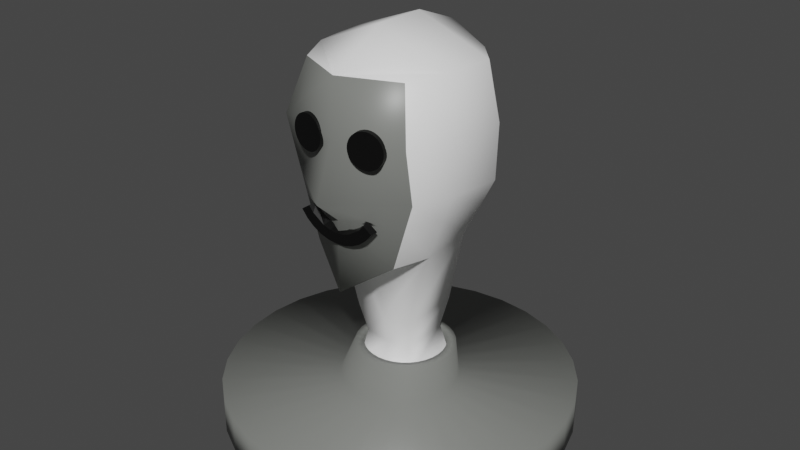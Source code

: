 # Source: mannequin.blend  (saved by Blender 2.92.15; exported with 4.5.12 LTS)
import bpy
from mathutils import Matrix  # noqa: F401  (used for matrix-valued properties, if any)

bpy.ops.wm.read_factory_settings(use_empty=True)
scene = bpy.context.scene
scene.name = 'Scene'

# ---- collections
col_collection = bpy.data.collections.new('Collection'); scene.collection.children.link(col_collection)

# ---- materials (node trees are filled in below, after node groups)
mat_mannequin1 = bpy.data.materials.new('mannequin1')
mat_mannequin1.alpha_threshold = 0.0
mat_mannequin1.use_transparent_shadow = False
mat_mannequin1.diffuse_color = (0.2051, 0.2122, 0.1981, 1.0)
mat_mannequin1.line_color = (0.0, 0.0, 0.0, 1.0)
mat_mannequin2 = bpy.data.materials.new('mannequin2')
mat_mannequin2.use_transparent_shadow = False
mat_mannequin2.diffuse_color = (1.0, 1.0, 1.0, 1.0)
mat_mannequin3 = bpy.data.materials.new('mannequin3')
mat_mannequin3.use_transparent_shadow = False
mat_mannequin3.diffuse_color = (0.0, 0.0, 0.0, 1.0)

# ---- material node trees
mat_mannequin1.use_nodes = True; mat_mannequin1.node_tree.nodes.clear()
_N = mat_mannequin1.node_tree.nodes; _L = mat_mannequin1.node_tree.links
n0 = _N.new('ShaderNodeOutputMaterial'); n0.name = 'Material Output'; n0.location = (300, 300)
n1 = _N.new('ShaderNodeBsdfPrincipled'); n1.name = 'Principled BSDF'; n1.location = (10, 300)
n1.distribution = 'GGX'
n1.subsurface_method = 'BURLEY'
n1.inputs[0].default_value = (0.2051, 0.2122, 0.1981, 1.0)
n1.inputs[2].default_value = 0.4
n1.inputs[3].default_value = 1.45
n1.inputs[27].default_value = (0.0, 0.0, 0.0, 1.0)
n1.inputs[28].default_value = 1.0
_L.new(n1.outputs[0], n0.inputs[0])
n0.is_active_output = True
mat_mannequin2.use_nodes = True; mat_mannequin2.node_tree.nodes.clear()
_N = mat_mannequin2.node_tree.nodes; _L = mat_mannequin2.node_tree.links
n0 = _N.new('ShaderNodeBsdfPrincipled'); n0.name = 'Principled BSDF'; n0.location = (10, 300)
n0.distribution = 'GGX'
n0.subsurface_method = 'BURLEY'
n0.inputs[0].default_value = (1.0, 1.0, 1.0, 1.0)
n0.inputs[3].default_value = 1.45
n0.inputs[27].default_value = (0.0, 0.0, 0.0, 1.0)
n0.inputs[28].default_value = 1.0
n1 = _N.new('ShaderNodeOutputMaterial'); n1.name = 'Material Output'; n1.location = (300, 300)
_L.new(n0.outputs[0], n1.inputs[0])
n1.is_active_output = True
mat_mannequin3.use_nodes = True; mat_mannequin3.node_tree.nodes.clear()
_N = mat_mannequin3.node_tree.nodes; _L = mat_mannequin3.node_tree.links
n0 = _N.new('ShaderNodeBsdfPrincipled'); n0.name = 'Principled BSDF'; n0.location = (10, 300)
n0.distribution = 'GGX'
n0.subsurface_method = 'BURLEY'
n0.inputs[0].default_value = (0.0, 0.0, 0.0, 1.0)
n0.inputs[3].default_value = 1.45
n0.inputs[27].default_value = (0.0, 0.0, 0.0, 1.0)
n0.inputs[28].default_value = 1.0
n1 = _N.new('ShaderNodeOutputMaterial'); n1.name = 'Material Output'; n1.location = (300, 300)
_L.new(n0.outputs[0], n1.inputs[0])
n1.is_active_output = True

# ---- world
world_world = bpy.data.worlds.new('World'); scene.world = world_world
world_world.use_nodes = True; world_world.node_tree.nodes.clear()
_N = world_world.node_tree.nodes; _L = world_world.node_tree.links
n0 = _N.new('ShaderNodeOutputWorld'); n0.name = 'World Output'; n0.location = (300, 300)
n1 = _N.new('ShaderNodeBackground'); n1.name = 'Background'; n1.location = (10, 300)
n1.inputs[0].default_value = (0.05088, 0.05088, 0.05088, 1.0)
_L.new(n1.outputs[0], n0.inputs[0])
n0.is_active_output = True
world_world.color = (0.05088, 0.05088, 0.05088)
world_world.use_sun_shadow = False
world_world.sun_shadow_jitter_overblur = 0.0

# ---- meshes
me_cube_002 = bpy.data.meshes.new('Cube.002')
me_cube_002.from_pydata([(0.4842, 0.7701, 1.227), (0.4067, 0.7077, -0.6108), (0.628, -0.6814, 1.269), (0.7839, -0.8528, 0.6772), (0.6482, 0.7701, 0.04839), (0.6404, 0.7701, 0.6772), (0.8765, 0.3035, 1.296), (0.7945, -0.3043, 1.299), (1.026, 0.3035, 0.6772), (0.403, 0.7077, -0.6108), (0.5123, -0.7168, -0.7293), (0.7539, -0.7168, 0.04838), (0.6423, -0.3043, -0.7293), (0.6259, 0.3035, -0.703), (1.004, 0.3035, 0.04839), (0.918, -0.3043, 0.04838), (0.9442, -0.3043, 0.6772), (0.3591, -0.2809, -1.672), (0.3476, 0.4485, -1.654), (-0.4842, 0.7701, 1.227), (-0.4067, 0.7077, -0.6108), (-0.628, -0.6814, 1.269), (-0.7839, -0.8528, 0.6772), (-0.6482, 0.7701, 0.04839), (-0.6404, 0.7701, 0.6772), (0.0, 0.8572, 1.418), (0.0, 1.119, 0.7091), (0.0, 1.069, 0.04839), (-0.8765, 0.3035, 1.296), (-0.7945, -0.3043, 1.299), (0.0, 0.3035, 1.632), (0.0, -0.3043, 1.632), (-1.026, 0.3035, 0.6772), (-0.403, 0.7077, -0.6108), (-0.5123, -0.7168, -0.7293), (-0.7539, -0.7168, 0.04838), (0.0, 0.7757, -0.8112), (0.0, -0.9828, 1.286), (0.0, -0.9703, -1.074), (0.0, -1.028, 0.6586), (0.0, -1.261, 0.02969), (-0.6423, -0.3043, -0.7293), (-0.6259, 0.3035, -0.703), (0.0, 0.3469, -0.9564), (0.0, -0.4115, -0.9564), (-1.004, 0.3035, 0.04839), (-0.918, -0.3043, 0.04838), (-0.9442, -0.3043, 0.6772), (-0.3591, -0.2809, -1.672), (-0.3476, 0.4485, -1.654), (0.0, 0.4789, -1.699), (0.0, -0.2867, -1.699), (0.3591, -0.2809, -2.368), (0.3476, 0.4485, -2.35), (-0.3591, -0.2809, -2.368), (-0.3476, 0.4485, -2.35), (0.0, 0.4789, -2.395), (0.0, -0.2867, -2.395), (0.3591, -0.2809, -2.368), (0.3476, 0.4485, -2.35), (-0.3591, -0.2809, -2.368), (-0.3476, 0.4485, -2.35), (0.0, 0.4789, -2.395), (0.0, -0.2867, -2.395), (8.535e-08, 0.554, -2.531), (0.1081, 0.5434, -2.531), (-1.107e-07, 2.032, -2.98), (-1.107e-07, 2.032, -2.552), (0.3964, 1.993, -2.98), (0.3964, 1.993, -2.552), (0.7776, 1.877, -2.98), (0.7776, 1.877, -2.552), (1.129, 1.69, -2.98), (1.129, 1.69, -2.552), (1.437, 1.437, -2.98), (1.437, 1.437, -2.552), (1.69, 1.129, -2.98), (1.69, 1.129, -2.552), (1.877, 0.7776, -2.98), (1.877, 0.7776, -2.552), (1.993, 0.3964, -2.98), (1.993, 0.3964, -2.552), (2.032, 1.271e-07, -2.98), (2.032, 1.271e-07, -2.552), (1.993, -0.3964, -2.98), (1.993, -0.3964, -2.552), (1.877, -0.7776, -2.98), (1.877, -0.7776, -2.552), (1.69, -1.129, -2.98), (1.69, -1.129, -2.552), (1.437, -1.437, -2.98), (1.437, -1.437, -2.552), (1.129, -1.69, -2.98), (1.129, -1.69, -2.552), (0.7776, -1.877, -2.98), (0.7776, -1.877, -2.552), (0.3964, -1.993, -2.98), (0.3964, -1.993, -2.552), (-7.728e-07, -2.032, -2.98), (-7.728e-07, -2.032, -2.552), (-0.3964, -1.993, -2.98), (-0.3964, -1.993, -2.552), (-0.7776, -1.877, -2.98), (-0.7776, -1.877, -2.552), (-1.129, -1.69, -2.98), (-1.129, -1.69, -2.552), (-1.437, -1.437, -2.98), (-1.437, -1.437, -2.552), (-1.69, -1.129, -2.98), (-1.69, -1.129, -2.552), (-1.877, -0.7776, -2.98), (-1.877, -0.7776, -2.552), (-1.993, -0.3964, -2.98), (-1.993, -0.3964, -2.552), (-2.032, 1.936e-06, -2.98), (-2.032, 1.936e-06, -2.552), (-1.993, 0.3964, -2.98), (-1.993, 0.3964, -2.552), (-1.877, 0.7776, -2.98), (-1.877, 0.7776, -2.552), (-1.69, 1.129, -2.98), (-1.69, 1.129, -2.552), (-1.437, 1.437, -2.98), (-1.437, 1.437, -2.552), (-1.129, 1.69, -2.98), (-1.129, 1.69, -2.552), (-0.7776, 1.877, -2.98), (-0.7776, 1.877, -2.552), (-0.3964, 1.993, -2.98), (-0.3964, 1.993, -2.552), (0.212, 0.5118, -2.531), (0.3078, 0.4606, -2.531), (0.3917, 0.3917, -2.531), (0.4606, 0.3078, -2.531), (0.5118, 0.212, -2.531), (0.5434, 0.1081, -2.531), (0.554, 4.79e-07, -2.531), (0.5434, -0.1081, -2.531), (0.5118, -0.212, -2.531), (0.4606, -0.3078, -2.531), (0.3917, -0.3917, -2.531), (0.3078, -0.4606, -2.531), (0.212, -0.5118, -2.531), (0.1081, -0.5434, -2.531), (-9.517e-08, -0.554, -2.531), (-0.1081, -0.5434, -2.531), (-0.212, -0.5118, -2.531), (-0.3078, -0.4606, -2.531), (-0.3917, -0.3917, -2.531), (-0.4606, -0.3078, -2.531), (-0.5118, -0.212, -2.531), (-0.5434, -0.1081, -2.531), (-0.554, 9.722e-07, -2.531), (-0.5434, 0.1081, -2.531), (-0.5118, 0.212, -2.531), (-0.4606, 0.3078, -2.531), (-0.3917, 0.3917, -2.531), (-0.3078, 0.4606, -2.531), (-0.212, 0.5118, -2.531), (-0.1081, 0.5434, -2.531), (0.2598, 0.6271, -2.533), (0.6271, -0.2598, -2.533), (-0.2598, -0.6271, -2.533), (-0.6271, 0.2598, -2.533), (0.6657, 0.1324, -2.533), (0.1324, -0.6657, -2.533), (-0.6657, -0.1324, -2.533), (-0.1324, 0.6657, -2.533), (0.48, 0.48, -2.533), (0.3771, 0.5644, -2.533), (0.48, -0.48, -2.533), (0.5644, -0.3771, -2.533), (-0.48, -0.48, -2.533), (-0.3771, -0.5644, -2.533), (-0.48, 0.48, -2.533), (-0.5644, 0.3771, -2.533), (0.6657, -0.1324, -2.533), (0.6788, 4.493e-07, -2.533), (-0.1324, -0.6657, -2.533), (-1.524e-07, -0.6788, -2.533), (-0.6657, 0.1324, -2.533), (-0.6788, 1.053e-06, -2.533), (0.1324, 0.6657, -2.533), (6.88e-08, 0.6788, -2.533), (0.6271, 0.2598, -2.533), (0.5644, 0.3771, -2.533), (0.2598, -0.6271, -2.533), (0.3771, -0.5644, -2.533), (-0.6271, -0.2598, -2.533), (-0.5644, -0.3771, -2.533), (-0.2598, 0.6271, -2.533), (-0.3771, 0.5644, -2.533), (9.34e-08, 0.5743, -2.186), (-0.09237, 0.5652, -2.186), (-0.1812, 0.5382, -2.186), (-0.2631, 0.4945, -2.186), (-0.3348, 0.4356, -2.186), (-0.3937, 0.3638, -2.186), (-0.4374, 0.282, -2.186), (-0.4644, 0.1931, -2.186), (-0.4735, 0.1008, -2.186), (-0.4644, 0.0084, -2.186), (0.3223, 0.5831, -2.188), (0.2631, 0.4945, -2.186), (-0.4374, -0.08042, -2.186), (-0.3937, -0.1623, -2.186), (0.4824, -0.2215, -2.188), (0.3937, -0.1623, -2.186), (-0.3348, -0.234, -2.186), (-0.2631, -0.2929, -2.186), (-0.3223, -0.3816, -2.188), (-0.1812, -0.3367, -2.186), (-0.09237, -0.3636, -2.186), (-0.4824, 0.4231, -2.188), (-6.088e-08, -0.3727, -2.186), (0.09237, -0.3636, -2.186), (0.5801, 0.1008, -2.188), (0.4735, 0.1008, -2.186), (0.1812, -0.3367, -2.186), (0.2631, -0.2929, -2.186), (-1.098e-07, -0.4794, -2.188), (0.3348, -0.234, -2.186), (-0.5801, 0.1008, -2.188), (0.4374, -0.08042, -2.186), (0.4644, 0.0084, -2.186), (7.926e-08, 0.6809, -2.188), (0.4644, 0.1931, -2.186), (0.4824, 0.4231, -2.188), (0.3937, 0.3638, -2.186), (0.4374, 0.282, -2.186), (0.3223, -0.3816, -2.188), (0.3348, 0.4356, -2.186), (-0.4824, -0.2215, -2.188), (0.1812, 0.5382, -2.186), (0.09237, 0.5652, -2.186), (-0.3223, 0.5831, -2.188), (0.222, 0.6367, -2.188), (0.536, -0.1212, -2.188), (-0.222, -0.4352, -2.188), (-0.536, 0.3228, -2.188), (0.569, 0.214, -2.188), (0.1132, -0.4682, -2.188), (-0.569, -0.0124, -2.188), (-0.1132, 0.6698, -2.188), (0.4102, 0.511, -2.188), (0.4102, -0.3094, -2.188), (-0.4102, -0.3094, -2.188), (-0.4102, 0.511, -2.188), (0.569, -0.0124, -2.188), (-0.1132, -0.4682, -2.188), (-0.569, 0.214, -2.188), (0.1132, 0.6698, -2.188), (0.536, 0.3228, -2.188), (0.222, -0.4352, -2.188), (-0.536, -0.1212, -2.188), (-0.222, 0.6367, -2.188), (0.0, 0.4022, -2.043), (-0.2794, 0.3777, -2.006), (0.0, -0.2131, -2.043), (0.2886, -0.2085, -2.021), (0.2794, 0.3777, -2.006), (-0.2886, -0.2085, -2.021), (-0.3622, -0.9863, 0.819), (-0.3517, -0.9074, 0.819), (0.3762, -0.9079, 0.819), (0.3928, -0.9858, 0.819), (0.4147, -0.8997, 0.8151), (0.4313, -0.9776, 0.8151), (0.4517, -0.8919, 0.8036), (0.4682, -0.9697, 0.8036), (0.4858, -0.8846, 0.785), (0.5023, -0.9625, 0.785), (0.5157, -0.8783, 0.7599), (0.5322, -0.9561, 0.7599), (0.5402, -0.873, 0.7294), (0.5567, -0.9509, 0.7294), (0.5584, -0.8692, 0.6945), (0.5749, -0.947, 0.6945), (0.5696, -0.8668, 0.6567), (0.5862, -0.9447, 0.6567), (0.5734, -0.866, 0.6174), (0.59, -0.9439, 0.6174), (0.5696, -0.8668, 0.5781), (0.5862, -0.9447, 0.5781), (0.5584, -0.8692, 0.5403), (0.5749, -0.947, 0.5403), (0.5402, -0.873, 0.5054), (0.5567, -0.9509, 0.5054), (0.5157, -0.8783, 0.4749), (0.5322, -0.9561, 0.4749), (0.4858, -0.8846, 0.4498), (0.5023, -0.9625, 0.4498), (0.4517, -0.8919, 0.4312), (0.4682, -0.9697, 0.4312), (0.4147, -0.8997, 0.4197), (0.4313, -0.9776, 0.4197), (0.3762, -0.9079, 0.4159), (0.3928, -0.9858, 0.4159), (0.3378, -0.9161, 0.4197), (0.3543, -0.9939, 0.4197), (0.3008, -0.9239, 0.4312), (0.3174, -1.002, 0.4312), (0.2667, -0.9312, 0.4498), (0.2833, -1.009, 0.4498), (0.2368, -0.9375, 0.4749), (0.2534, -1.015, 0.4749), (0.2123, -0.9427, 0.5054), (0.2289, -1.021, 0.5054), (0.1941, -0.9466, 0.5403), (0.2107, -1.024, 0.5403), (0.1829, -0.949, 0.5781), (0.1994, -1.027, 0.5781), (0.1791, -0.9498, 0.6174), (0.1957, -1.028, 0.6174), (0.1829, -0.949, 0.6567), (0.1994, -1.027, 0.6567), (0.1941, -0.9466, 0.6945), (0.2107, -1.024, 0.6945), (0.2123, -0.9427, 0.7294), (0.2289, -1.021, 0.7294), (0.2368, -0.9375, 0.7599), (0.2534, -1.015, 0.7599), (0.2667, -0.9312, 0.785), (0.2833, -1.009, 0.785), (0.3008, -0.9239, 0.8036), (0.3174, -1.002, 0.8036), (0.3378, -0.9161, 0.8151), (0.3543, -0.9939, 0.8151), (-0.3127, -0.9125, 0.8151), (-0.3232, -0.9915, 0.8151), (-0.2752, -0.9175, 0.8036), (-0.2857, -0.9965, 0.8036), (-0.2407, -0.9221, 0.785), (-0.2512, -1.001, 0.785), (-0.2104, -0.9261, 0.7599), (-0.2209, -1.005, 0.7599), (-0.1856, -0.9294, 0.7294), (-0.1961, -1.008, 0.7294), (-0.1671, -0.9319, 0.6945), (-0.1776, -1.011, 0.6945), (-0.1557, -0.9334, 0.6567), (-0.1662, -1.012, 0.6567), (-0.1519, -0.9339, 0.6174), (-0.1624, -1.013, 0.6174), (-0.1557, -0.9334, 0.5781), (-0.1662, -1.012, 0.5781), (-0.1671, -0.9319, 0.5403), (-0.1776, -1.011, 0.5403), (-0.1856, -0.9294, 0.5054), (-0.1961, -1.008, 0.5054), (-0.2104, -0.9261, 0.4749), (-0.2209, -1.005, 0.4749), (-0.2407, -0.9221, 0.4498), (-0.2512, -1.001, 0.4498), (-0.2752, -0.9175, 0.4312), (-0.2857, -0.9965, 0.4312), (-0.3127, -0.9125, 0.4197), (-0.3232, -0.9915, 0.4197), (-0.3517, -0.9074, 0.4159), (-0.3622, -0.9863, 0.4159), (-0.3907, -0.9022, 0.4197), (-0.4012, -0.9811, 0.4197), (-0.4282, -0.8972, 0.4312), (-0.4386, -0.9761, 0.4312), (-0.4627, -0.8926, 0.4498), (-0.4732, -0.9715, 0.4498), (-0.493, -0.8886, 0.4749), (-0.5035, -0.9675, 0.4749), (-0.5178, -0.8853, 0.5054), (-0.5283, -0.9642, 0.5054), (-0.5363, -0.8828, 0.5403), (-0.5468, -0.9618, 0.5403), (-0.5477, -0.8813, 0.5781), (-0.5581, -0.9603, 0.5781), (-0.5515, -0.8808, 0.6174), (-0.562, -0.9597, 0.6174), (-0.5477, -0.8813, 0.6567), (-0.5581, -0.9603, 0.6567), (-0.5363, -0.8828, 0.6945), (-0.5468, -0.9618, 0.6945), (-0.5178, -0.8853, 0.7294), (-0.5283, -0.9642, 0.7294), (-0.493, -0.8886, 0.7599), (-0.5035, -0.9675, 0.7599), (-0.4627, -0.8926, 0.785), (-0.4732, -0.9715, 0.785), (-0.4282, -0.8972, 0.8036), (-0.4386, -0.9761, 0.8036), (-0.3907, -0.9022, 0.8151), (-0.4012, -0.9811, 0.8151), (0.6623, -0.7168, -0.2463), (0.0, -0.9661, -0.2436), (0.8605, 0.3035, -0.2364), (0.8135, -0.3043, -0.2463), (0.5553, 0.7464, -0.2014), (-0.6623, -0.7168, -0.2463), (-0.8605, 0.3035, -0.2364), (-0.8135, -0.3043, -0.2463), (-0.5553, 0.7464, -0.2014)], [], [(27, 26, 5, 4), (36, 27, 4, 1), (16, 7, 2, 3), (26, 25, 0, 5), (7, 31, 37, 2), (4, 5, 8, 14), (0, 25, 30, 6), (6, 30, 31, 7), (5, 0, 6, 8), (8, 6, 7, 16), (393, 15, 11, 390), (44, 12, 10, 38), (11, 3, 39, 40), (390, 11, 40, 391), (3, 2, 37, 39), (15, 16, 3, 11), (14, 8, 16, 15), (36, 9, 13, 43), (12, 44, 51, 17), (394, 4, 14, 392), (392, 14, 15, 393), (43, 13, 18, 50), (13, 12, 17, 18), (27, 23, 24, 26), (36, 20, 23, 27), (47, 22, 21, 29), (26, 24, 19, 25), (29, 21, 37, 31), (23, 45, 32, 24), (19, 28, 30, 25), (28, 29, 31, 30), (24, 32, 28, 19), (32, 47, 29, 28), (397, 395, 35, 46), (44, 38, 34, 41), (35, 40, 39, 22), (395, 391, 40, 35), (22, 39, 37, 21), (46, 35, 22, 47), (45, 46, 47, 32), (36, 43, 42, 33), (41, 48, 51, 44), (398, 396, 45, 23), (396, 397, 46, 45), (43, 50, 49, 42), (42, 49, 48, 41), (257, 256, 56, 55), (55, 56, 62, 61), (259, 258, 57, 52), (260, 259, 52, 53), (258, 261, 54, 57), (261, 257, 55, 54), (256, 260, 53, 56), (62, 159, 158), (52, 57, 63, 58), (53, 52, 58, 59), (57, 54, 60, 63), (54, 55, 61, 60), (56, 53, 59, 62), (142, 143, 215, 218), (66, 67, 69, 68), (62, 64, 159), (168, 169, 202, 244), (68, 69, 71, 70), (61, 157, 156), (170, 171, 206, 245), (70, 71, 73, 72), (61, 156, 155), (137, 138, 223, 224), (72, 73, 75, 74), (154, 60, 155), (172, 173, 210, 246), (74, 75, 77, 76), (153, 60, 154), (158, 159, 193, 194), (76, 77, 79, 78), (152, 60, 153), (132, 133, 228, 231), (78, 79, 81, 80), (60, 152, 151), (153, 154, 198, 199), (80, 81, 83, 82), (60, 151, 150), (174, 175, 213, 247), (82, 83, 85, 84), (60, 150, 149), (159, 64, 192, 193), (84, 85, 87, 86), (60, 149, 148), (148, 149, 205, 208), (86, 87, 89, 88), (60, 148, 147), (176, 177, 216, 248), (88, 89, 91, 90), (58, 134, 133), (143, 144, 214, 215), (90, 91, 93, 92), (63, 146, 145), (178, 179, 220, 249), (92, 93, 95, 94), (63, 145, 144), (180, 181, 222, 250), (94, 95, 97, 96), (63, 144, 143), (138, 139, 207, 223), (96, 97, 99, 98), (63, 143, 142), (182, 183, 225, 251), (98, 99, 101, 100), (63, 142, 141), (133, 134, 229, 228), (100, 101, 103, 102), (58, 141, 140), (171, 161, 237, 206), (102, 103, 105, 104), (58, 140, 139), (154, 155, 197, 198), (104, 105, 107, 106), (58, 139, 138), (184, 185, 227, 252), (106, 107, 109, 108), (58, 138, 137), (173, 162, 238, 210), (108, 109, 111, 110), (58, 137, 136), (64, 65, 234, 192), (110, 111, 113, 112), (63, 60, 147), (149, 150, 204, 205), (112, 113, 115, 114), (60, 61, 155), (186, 187, 230, 253), (114, 115, 117, 116), (59, 58, 133), (175, 163, 239, 213), (116, 117, 119, 118), (59, 133, 132), (144, 145, 212, 214), (118, 119, 121, 120), (59, 132, 131), (188, 189, 232, 254), (120, 121, 123, 122), (59, 130, 62), (177, 164, 240, 216), (122, 123, 125, 124), (62, 130, 65), (139, 140, 221, 207), (124, 125, 127, 126), (190, 191, 235, 255), (62, 65, 64), (126, 127, 129, 128), (157, 61, 158), (179, 165, 241, 220), (128, 129, 67, 66), (66, 68, 70, 72, 74, 76, 78, 80, 82, 84, 86, 88, 90, 92, 94, 96, 98, 100, 102, 104, 106, 108, 110, 112, 114, 116, 118, 120, 122, 124, 126, 128), (58, 135, 134), (146, 63, 147), (58, 63, 141), (58, 136, 135), (59, 131, 130), (61, 62, 158), (73, 71, 160, 169), (127, 125, 191, 190), (111, 109, 189, 188), (95, 93, 187, 186), (79, 77, 185, 184), (69, 67, 183, 182), (117, 115, 181, 180), (101, 99, 179, 178), (85, 83, 177, 176), (123, 121, 175, 174), (107, 105, 173, 172), (91, 89, 171, 170), (75, 73, 169, 168), (129, 127, 190, 167), (113, 111, 188, 166), (97, 95, 186, 165), (81, 79, 184, 164), (119, 117, 180, 163), (103, 101, 178, 162), (87, 85, 176, 161), (71, 69, 182, 160), (67, 129, 167, 183), (125, 123, 174, 191), (109, 107, 172, 189), (93, 91, 170, 187), (77, 75, 168, 185), (115, 113, 166, 181), (99, 97, 165, 179), (83, 81, 164, 177), (121, 119, 163, 175), (105, 103, 162, 173), (89, 87, 161, 171), (206, 237, 223, 207), (210, 238, 211, 209), (213, 239, 198, 197), (216, 240, 226, 217), (220, 241, 215, 214), (222, 242, 201, 200), (227, 244, 231, 228), (230, 245, 221, 219), (232, 246, 208, 205), (235, 247, 196, 195), (225, 243, 193, 192), (236, 251, 234, 233), (237, 248, 224, 223), (238, 249, 212, 211), (239, 250, 199, 198), (240, 252, 229, 226), (241, 253, 218, 215), (242, 254, 204, 201), (243, 255, 194, 193), (244, 202, 203, 231), (245, 206, 207, 221), (246, 210, 209, 208), (247, 213, 197, 196), (248, 216, 217, 224), (249, 220, 214, 212), (250, 222, 200, 199), (251, 225, 192, 234), (252, 227, 228, 229), (253, 230, 219, 218), (254, 232, 205, 204), (255, 235, 195, 194), (202, 236, 233, 203), (167, 190, 255, 243), (147, 148, 208, 209), (166, 188, 254, 242), (152, 153, 199, 200), (131, 132, 231, 203), (165, 186, 253, 241), (157, 158, 194, 195), (136, 137, 224, 217), (164, 184, 252, 240), (163, 180, 250, 239), (141, 142, 218, 219), (162, 178, 249, 238), (146, 147, 209, 211), (161, 176, 248, 237), (151, 152, 200, 201), (130, 131, 203, 233), (160, 182, 251, 236), (156, 157, 195, 196), (183, 167, 243, 225), (135, 136, 217, 226), (191, 174, 247, 235), (140, 141, 219, 221), (189, 172, 246, 232), (145, 146, 211, 212), (187, 170, 245, 230), (150, 151, 201, 204), (65, 130, 233, 234), (185, 168, 244, 227), (155, 156, 196, 197), (181, 166, 242, 222), (134, 135, 226, 229), (169, 160, 236, 202), (50, 18, 260, 256), (48, 49, 257, 261), (51, 48, 261, 258), (18, 17, 259, 260), (17, 51, 258, 259), (49, 50, 256, 257), (329, 262, 389, 387, 385, 383, 381, 379, 377, 375, 373, 371, 369, 367, 365, 363, 361, 359, 357, 355, 353, 351, 349, 347, 345, 343, 341, 339, 337, 335, 333, 331), (264, 265, 267, 266), (384, 385, 387, 386), (266, 267, 269, 268), (382, 383, 385, 384), (268, 269, 271, 270), (380, 381, 383, 382), (270, 271, 273, 272), (378, 379, 381, 380), (272, 273, 275, 274), (376, 377, 379, 378), (274, 275, 277, 276), (374, 375, 377, 376), (276, 277, 279, 278), (372, 373, 375, 374), (278, 279, 281, 280), (370, 371, 373, 372), (280, 281, 283, 282), (368, 369, 371, 370), (282, 283, 285, 284), (366, 367, 369, 368), (284, 285, 287, 286), (364, 365, 367, 366), (286, 287, 289, 288), (362, 363, 365, 364), (288, 289, 291, 290), (360, 361, 363, 362), (290, 291, 293, 292), (358, 359, 361, 360), (292, 293, 295, 294), (356, 357, 359, 358), (294, 295, 297, 296), (354, 355, 357, 356), (296, 297, 299, 298), (352, 353, 355, 354), (298, 299, 301, 300), (350, 351, 353, 352), (300, 301, 303, 302), (348, 349, 351, 350), (302, 303, 305, 304), (346, 347, 349, 348), (304, 305, 307, 306), (344, 345, 347, 346), (306, 307, 309, 308), (342, 343, 345, 344), (308, 309, 311, 310), (340, 341, 343, 342), (310, 311, 313, 312), (338, 339, 341, 340), (312, 313, 315, 314), (336, 337, 339, 338), (314, 315, 317, 316), (334, 335, 337, 336), (316, 317, 319, 318), (332, 333, 335, 334), (318, 319, 321, 320), (263, 328, 330, 332, 334, 336, 338, 340, 342, 344, 346, 348, 350, 352, 354, 356, 358, 360, 362, 364, 366, 368, 370, 372, 374, 376, 378, 380, 382, 384, 386, 388), (330, 331, 333, 332), (320, 321, 323, 322), (388, 389, 262, 263), (328, 329, 331, 330), (322, 323, 325, 324), (267, 265, 327, 325, 323, 321, 319, 317, 315, 313, 311, 309, 307, 305, 303, 301, 299, 297, 295, 293, 291, 289, 287, 285, 283, 281, 279, 277, 275, 273, 271, 269), (263, 262, 329, 328), (324, 325, 327, 326), (386, 387, 389, 388), (326, 327, 265, 264), (264, 266, 268, 270, 272, 274, 276, 278, 280, 282, 284, 286, 288, 290, 292, 294, 296, 298, 300, 302, 304, 306, 308, 310, 312, 314, 316, 318, 320, 322, 324, 326), (42, 41, 397, 396), (33, 42, 396, 398), (34, 38, 391, 395), (41, 34, 395, 397), (13, 392, 393, 12), (9, 394, 392, 13), (10, 390, 391, 38), (12, 393, 390, 10)])
me_cube_002.polygons.foreach_set('use_smooth', [1, 1, 1, 1, 1, 1, 1, 1, 1, 1, 1, 1, 1, 1, 1, 1, 1, 1, 1, 1, 1, 1, 1, 1, 1, 1, 1, 1, 1, 1, 1, 1, 1, 1, 1, 1, 1, 1, 1, 1, 1, 1, 1, 1, 1, 1, 1, 1, 1, 1, 1, 1, 1, 1, 1, 1, 1, 1, 1, 1, 1, 1, 1, 1, 1, 1, 1, 1, 1, 1, 1, 1, 1, 1, 1, 1, 1, 1, 1, 1, 1, 1, 1, 1, 1, 1, 1, 1, 1, 1, 1, 1, 1, 1, 1, 1, 1, 1, 1, 1, 1, 1, 1, 1, 1, 1, 1, 1, 1, 1, 1, 1, 1, 1, 1, 1, 1, 1, 1, 1, 1, 1, 1, 1, 1, 1, 1, 1, 1, 1, 1, 1, 1, 1, 1, 1, 1, 1, 1, 1, 1, 1, 1, 1, 1, 1, 1, 1, 1, 1, 1, 1, 1, 1, 1, 1, 1, 1, 1, 1, 1, 1, 1, 1, 1, 1, 1, 1, 1, 1, 1, 1, 1, 1, 1, 1, 1, 1, 1, 1, 1, 1, 1, 1, 1, 1, 1, 1, 1, 1, 1, 1, 1, 1, 1, 1, 1, 1, 1, 1, 1, 1, 1, 1, 1, 1, 1, 1, 1, 1, 1, 1, 1, 1, 1, 1, 1, 1, 1, 1, 1, 1, 1, 1, 1, 1, 1, 1, 1, 1, 1, 1, 1, 1, 1, 1, 1, 1, 1, 1, 1, 1, 1, 1, 1, 1, 1, 1, 1, 1, 1, 1, 1, 1, 1, 1, 1, 1, 1, 1, 1, 1, 1, 0, 0, 0, 0, 0, 0, 0, 0, 0, 0, 0, 0, 0, 0, 0, 0, 0, 0, 0, 0, 0, 0, 0, 0, 0, 0, 0, 0, 0, 0, 0, 0, 0, 0, 0, 0, 0, 0, 0, 0, 0, 0, 0, 0, 0, 0, 0, 0, 0, 0, 0, 0, 0, 0, 0, 0, 0, 0, 0, 0, 0, 0, 0, 0, 0, 0, 0, 0, 1, 1, 1, 1, 1, 1, 1, 1])
me_cube_002.polygons.foreach_set('material_index', [1, 1, 1, 1, 1, 1, 1, 1, 1, 1, 1, 1, 0, 0, 0, 1, 1, 1, 1, 1, 1, 1, 1, 1, 1, 1, 1, 1, 1, 1, 1, 1, 1, 1, 1, 0, 0, 0, 1, 1, 1, 1, 1, 1, 1, 1, 1, 0, 1, 1, 1, 1, 1, 0, 0, 0, 0, 0, 0, 0, 0, 0, 0, 0, 0, 0, 0, 0, 0, 0, 0, 0, 0, 0, 0, 0, 0, 0, 0, 0, 0, 0, 0, 0, 0, 0, 0, 0, 0, 0, 0, 0, 0, 0, 0, 0, 0, 0, 0, 0, 0, 0, 0, 0, 0, 0, 0, 0, 0, 0, 0, 0, 0, 0, 0, 0, 0, 0, 0, 0, 0, 0, 0, 0, 0, 0, 0, 0, 0, 0, 0, 0, 0, 0, 0, 0, 0, 0, 0, 0, 0, 0, 0, 0, 0, 0, 0, 0, 0, 0, 0, 0, 0, 0, 0, 0, 0, 0, 0, 0, 0, 0, 0, 0, 0, 0, 0, 0, 0, 0, 0, 0, 0, 0, 0, 0, 0, 0, 0, 0, 0, 0, 0, 0, 0, 0, 0, 0, 0, 0, 0, 0, 0, 0, 0, 0, 0, 0, 0, 0, 0, 0, 0, 0, 0, 0, 0, 0, 0, 0, 0, 0, 0, 0, 0, 0, 0, 0, 0, 0, 0, 0, 0, 0, 0, 0, 0, 0, 0, 0, 0, 0, 0, 0, 0, 0, 0, 0, 0, 0, 0, 0, 0, 0, 0, 0, 0, 0, 0, 0, 0, 0, 0, 0, 0, 0, 0, 1, 1, 1, 1, 1, 1, 2, 2, 2, 2, 2, 2, 2, 2, 2, 2, 2, 2, 2, 2, 2, 2, 2, 2, 2, 2, 2, 2, 2, 2, 2, 2, 2, 2, 2, 2, 2, 2, 2, 2, 2, 2, 2, 2, 2, 2, 2, 2, 2, 2, 2, 2, 2, 2, 2, 2, 2, 2, 2, 2, 2, 2, 2, 2, 2, 2, 2, 2, 2, 2, 2, 2, 2, 2, 1, 1, 0, 1, 1, 1, 0, 1])
_uv = me_cube_002.uv_layers.new(name='UVMap')
_uv.uv.foreach_set('vector', [0.4583, 0.375, 0.525, 0.375, 0.525, 0.5, 0.4583, 0.5, 0.375, 0.375, 0.4583, 0.375, 0.4583, 0.5, 0.375, 0.5, 0.525, 0.6667, 0.625, 0.6667, 0.625, 0.75, 0.525, 0.75, 0.525, 0.375, 0.625, 0.375, 0.625, 0.5, 0.525, 0.5, 0.625, 0.6667, 0.75, 0.6667, 0.75, 0.75, 0.625, 0.75, 0.4583, 0.5, 0.525, 0.5, 0.525, 0.5833, 0.4583, 0.5833, 0.625, 0.5, 0.75, 0.5, 0.75, 0.5833, 0.625, 0.5833, 0.625, 0.5833, 0.75, 0.5833, 0.75, 0.6667, 0.625, 0.6667, 0.525, 0.5, 0.625, 0.5, 0.625, 0.5833, 0.525, 0.5833, 0.525, 0.5833, 0.625, 0.5833, 0.625, 0.6667, 0.525, 0.6667, 0.4268, 0.6667, 0.4583, 0.6667, 0.4583, 0.75, 0.4268, 0.75, 0.25, 0.6667, 0.375, 0.6667, 0.375, 0.75, 0.25, 0.75, 0.4583, 0.75, 0.525, 0.75, 0.525, 0.875, 0.4583, 0.875, 0.4268, 0.75, 0.4583, 0.75, 0.4583, 0.875, 0.4268, 0.875, 0.525, 0.75, 0.625, 0.75, 0.625, 0.875, 0.525, 0.875, 0.4583, 0.6667, 0.525, 0.6667, 0.525, 0.75, 0.4583, 0.75, 0.4583, 0.5833, 0.525, 0.5833, 0.525, 0.6667, 0.4583, 0.6667, 0.25, 0.5, 0.375, 0.5, 0.375, 0.5833, 0.25, 0.5833, 0.375, 0.6667, 0.25, 0.6667, 0.25, 0.6667, 0.375, 0.6667, 0.4268, 0.5, 0.4583, 0.5, 0.4583, 0.5833, 0.4268, 0.5833, 0.4268, 0.5833, 0.4583, 0.5833, 0.4583, 0.6667, 0.4268, 0.6667, 0.25, 0.5833, 0.375, 0.5833, 0.375, 0.5833, 0.25, 0.5833, 0.375, 0.5833, 0.375, 0.6667, 0.375, 0.6667, 0.375, 0.5833, 0.4583, 0.375, 0.4583, 0.5, 0.525, 0.5, 0.525, 0.375, 0.375, 0.375, 0.375, 0.5, 0.4583, 0.5, 0.4583, 0.375, 0.525, 0.6667, 0.525, 0.75, 0.625, 0.75, 0.625, 0.6667, 0.525, 0.375, 0.525, 0.5, 0.625, 0.5, 0.625, 0.375, 0.625, 0.6667, 0.625, 0.75, 0.75, 0.75, 0.75, 0.6667, 0.4583, 0.5, 0.4583, 0.5833, 0.525, 0.5833, 0.525, 0.5, 0.625, 0.5, 0.625, 0.5833, 0.75, 0.5833, 0.75, 0.5, 0.625, 0.5833, 0.625, 0.6667, 0.75, 0.6667, 0.75, 0.5833, 0.525, 0.5, 0.525, 0.5833, 0.625, 0.5833, 0.625, 0.5, 0.525, 0.5833, 0.525, 0.6667, 0.625, 0.6667, 0.625, 0.5833, 0.4268, 0.6667, 0.4268, 0.75, 0.4583, 0.75, 0.4583, 0.6667, 0.25, 0.6667, 0.25, 0.75, 0.375, 0.75, 0.375, 0.6667, 0.4583, 0.75, 0.4583, 0.875, 0.525, 0.875, 0.525, 0.75, 0.4268, 0.75, 0.4268, 0.875, 0.4583, 0.875, 0.4583, 0.75, 0.525, 0.75, 0.525, 0.875, 0.625, 0.875, 0.625, 0.75, 0.4583, 0.6667, 0.4583, 0.75, 0.525, 0.75, 0.525, 0.6667, 0.4583, 0.5833, 0.4583, 0.6667, 0.525, 0.6667, 0.525, 0.5833, 0.25, 0.5, 0.25, 0.5833, 0.375, 0.5833, 0.375, 0.5, 0.375, 0.6667, 0.375, 0.6667, 0.25, 0.6667, 0.25, 0.6667, 0.4268, 0.5, 0.4268, 0.5833, 0.4583, 0.5833, 0.4583, 0.5, 0.4268, 0.5833, 0.4268, 0.6667, 0.4583, 0.6667, 0.4583, 0.5833, 0.25, 0.5833, 0.25, 0.5833, 0.375, 0.5833, 0.375, 0.5833, 0.375, 0.5833, 0.375, 0.5833, 0.375, 0.6667, 0.375, 0.6667, 0.375, 0.5833, 0.25, 0.5833, 0.25, 0.5833, 0.375, 0.5833, 0.375, 0.5833, 0.25, 0.5833, 0.25, 0.5833, 0.375, 0.5833, 0.375, 0.6667, 0.25, 0.6667, 0.25, 0.6667, 0.375, 0.6667, 0.375, 0.5833, 0.375, 0.6667, 0.375, 0.6667, 0.375, 0.5833, 0.25, 0.6667, 0.375, 0.6667, 0.375, 0.6667, 0.25, 0.6667, 0.375, 0.6667, 0.375, 0.5833, 0.375, 0.5833, 0.375, 0.6667, 0.25, 0.5833, 0.375, 0.5833, 0.375, 0.5833, 0.25, 0.5833, 0.25, 0.5833, 0.03125, 1.0, 0.0625, 1.0, 0.375, 0.6667, 0.25, 0.6667, 0.25, 0.6667, 0.375, 0.6667, 0.375, 0.5833, 0.375, 0.6667, 0.375, 0.6667, 0.375, 0.5833, 0.25, 0.6667, 0.375, 0.6667, 0.375, 0.6667, 0.25, 0.6667, 0.375, 0.6667, 0.375, 0.5833, 0.375, 0.5833, 0.375, 0.6667, 0.25, 0.5833, 0.375, 0.5833, 0.375, 0.5833, 0.25, 0.5833, 0.5625, 1.0, 0.5312, 1.0, 0.5312, 1.0, 0.5625, 1.0, 1.0, 0.5, 1.0, 1.0, 0.9688, 1.0, 0.9688, 0.5, 0.25, 0.5833, 0.0, 1.0, 0.03125, 1.0, 0.875, 1.0, 0.9062, 1.0, 0.9062, 1.0, 0.875, 1.0, 0.9688, 0.5, 0.9688, 1.0, 0.9375, 1.0, 0.9375, 0.5, 0.375, 0.5833, 0.09375, 1.0, 0.125, 1.0, 0.625, 1.0, 0.6562, 1.0, 0.6562, 1.0, 0.625, 1.0, 0.9375, 0.5, 0.9375, 1.0, 0.9062, 1.0, 0.9062, 0.5, 0.375, 0.5833, 0.125, 1.0, 0.1562, 1.0, 0.7188, 1.0, 0.6875, 1.0, 0.6875, 1.0, 0.7188, 1.0, 0.9062, 0.5, 0.9062, 1.0, 0.875, 1.0, 0.875, 0.5, 0.1875, 1.0, 0.375, 0.6667, 0.1562, 1.0, 0.375, 1.0, 0.4062, 1.0, 0.4062, 1.0, 0.375, 1.0, 0.875, 0.5, 0.875, 1.0, 0.8438, 1.0, 0.8438, 0.5, 0.2188, 1.0, 0.375, 0.6667, 0.1875, 1.0, 0.0625, 1.0, 0.03125, 1.0, 0.03125, 1.0, 0.0625, 1.0, 0.8438, 0.5, 0.8438, 1.0, 0.8125, 1.0, 0.8125, 0.5, 0.25, 1.0, 0.375, 0.6667, 0.2188, 1.0, 0.875, 1.0, 0.8438, 1.0, 0.8438, 1.0, 0.875, 1.0, 0.8125, 0.5, 0.8125, 1.0, 0.7812, 1.0, 0.7812, 0.5, 0.375, 0.6667, 0.25, 1.0, 0.2812, 1.0, 0.2188, 1.0, 0.1875, 1.0, 0.1875, 1.0, 0.2188, 1.0, 0.7812, 0.5, 0.7812, 1.0, 0.75, 1.0, 0.75, 0.5, 0.375, 0.6667, 0.2812, 1.0, 0.3125, 1.0, 0.125, 1.0, 0.1562, 1.0, 0.1562, 1.0, 0.125, 1.0, 0.75, 0.5, 0.75, 1.0, 0.7188, 1.0, 0.7188, 0.5, 0.375, 0.6667, 0.3125, 1.0, 0.3438, 1.0, 0.03125, 1.0, 0.0, 1.0, 0.0, 1.0, 0.03125, 1.0, 0.7188, 0.5, 0.7188, 1.0, 0.6875, 1.0, 0.6875, 0.5, 0.375, 0.6667, 0.3438, 1.0, 0.375, 1.0, 0.375, 1.0, 0.3438, 1.0, 0.3438, 1.0, 0.375, 1.0, 0.6875, 0.5, 0.6875, 1.0, 0.6562, 1.0, 0.6562, 0.5, 0.375, 0.6667, 0.375, 1.0, 0.4062, 1.0, 0.7188, 1.0, 0.75, 1.0, 0.75, 1.0, 0.7188, 1.0, 0.6562, 0.5, 0.6562, 1.0, 0.625, 1.0, 0.625, 0.5, 0.375, 0.6667, 0.8125, 1.0, 0.8438, 1.0, 0.5312, 1.0, 0.5, 1.0, 0.5, 1.0, 0.5312, 1.0, 0.625, 0.5, 0.625, 1.0, 0.5938, 1.0, 0.5938, 0.5, 0.25, 0.6667, 0.4375, 1.0, 0.4688, 1.0, 0.4688, 1.0, 0.5, 1.0, 0.5, 1.0, 0.4688, 1.0, 0.5938, 0.5, 0.5938, 1.0, 0.5625, 1.0, 0.5625, 0.5, 0.25, 0.6667, 0.4688, 1.0, 0.5, 1.0, 0.2188, 1.0, 0.25, 1.0, 0.25, 1.0, 0.2188, 1.0, 0.5625, 0.5, 0.5625, 1.0, 0.5312, 1.0, 0.5312, 0.5, 0.25, 0.6667, 0.5, 1.0, 0.5312, 1.0, 0.6875, 1.0, 0.6562, 1.0, 0.6562, 1.0, 0.6875, 1.0, 0.5312, 0.5, 0.5312, 1.0, 0.5, 1.0, 0.5, 0.5, 0.25, 0.6667, 0.5312, 1.0, 0.5625, 1.0, 0.9688, 1.0, 1.0, 1.0, 1.0, 1.0, 0.9688, 1.0, 0.5, 0.5, 0.5, 1.0, 0.4688, 1.0, 0.4688, 0.5, 0.25, 0.6667, 0.5625, 1.0, 0.5938, 1.0, 0.8438, 1.0, 0.8125, 1.0, 0.8125, 1.0, 0.8438, 1.0, 0.4688, 0.5, 0.4688, 1.0, 0.4375, 1.0, 0.4375, 0.5, 0.375, 0.6667, 0.5938, 1.0, 0.625, 1.0, 0.6562, 1.0, 0.6875, 1.0, 0.6875, 1.0, 0.6562, 1.0, 0.4375, 0.5, 0.4375, 1.0, 0.4062, 1.0, 0.4062, 0.5, 0.375, 0.6667, 0.625, 1.0, 0.6562, 1.0, 0.1875, 1.0, 0.1562, 1.0, 0.1562, 1.0, 0.1875, 1.0, 0.4062, 0.5, 0.4062, 1.0, 0.375, 1.0, 0.375, 0.5, 0.375, 0.6667, 0.6562, 1.0, 0.6875, 1.0, 0.8125, 1.0, 0.8438, 1.0, 0.8438, 1.0, 0.8125, 1.0, 0.375, 0.5, 0.375, 1.0, 0.3438, 1.0, 0.3438, 0.5, 0.375, 0.6667, 0.6875, 1.0, 0.7188, 1.0, 0.4062, 1.0, 0.4375, 1.0, 0.4375, 1.0, 0.4062, 1.0, 0.3438, 0.5, 0.3438, 1.0, 0.3125, 1.0, 0.3125, 0.5, 0.375, 0.6667, 0.7188, 1.0, 0.75, 1.0, 1.0, 1.0, 0.9688, 1.0, 0.9688, 1.0, 1.0, 1.0, 0.3125, 0.5, 0.3125, 1.0, 0.2812, 1.0, 0.2812, 0.5, 0.25, 0.6667, 0.375, 0.6667, 0.4062, 1.0, 0.3438, 1.0, 0.3125, 1.0, 0.3125, 1.0, 0.3438, 1.0, 0.2812, 0.5, 0.2812, 1.0, 0.25, 1.0, 0.25, 0.5, 0.375, 0.6667, 0.375, 0.5833, 0.1562, 1.0, 0.5625, 1.0, 0.5938, 1.0, 0.5938, 1.0, 0.5625, 1.0, 0.25, 0.5, 0.25, 1.0, 0.2188, 1.0, 0.2188, 0.5, 0.375, 0.5833, 0.375, 0.6667, 0.8438, 1.0, 0.1562, 1.0, 0.1875, 1.0, 0.1875, 1.0, 0.1562, 1.0, 0.2188, 0.5, 0.2188, 1.0, 0.1875, 1.0, 0.1875, 0.5, 0.375, 0.5833, 0.8438, 1.0, 0.875, 1.0, 0.5, 1.0, 0.4688, 1.0, 0.4688, 1.0, 0.5, 1.0, 0.1875, 0.5, 0.1875, 1.0, 0.1562, 1.0, 0.1562, 0.5, 0.375, 0.5833, 0.875, 1.0, 0.9062, 1.0, 0.3125, 1.0, 0.3438, 1.0, 0.3438, 1.0, 0.3125, 1.0, 0.1562, 0.5, 0.1562, 1.0, 0.125, 1.0, 0.125, 0.5, 0.375, 0.5833, 0.9375, 1.0, 0.25, 0.5833, 0.75, 1.0, 0.7812, 1.0, 0.7812, 1.0, 0.75, 1.0, 0.125, 0.5, 0.125, 1.0, 0.09375, 1.0, 0.09375, 0.5, 0.25, 0.5833, 0.9375, 1.0, 0.9688, 1.0, 0.6562, 1.0, 0.625, 1.0, 0.625, 1.0, 0.6562, 1.0, 0.09375, 0.5, 0.09375, 1.0, 0.0625, 1.0, 0.0625, 0.5, 0.0625, 1.0, 0.09375, 1.0, 0.09375, 1.0, 0.0625, 1.0, 0.25, 0.5833, 0.9688, 1.0, 1.0, 1.0, 0.0625, 0.5, 0.0625, 1.0, 0.03125, 1.0, 0.03125, 0.5, 0.09375, 1.0, 0.375, 0.5833, 0.0625, 1.0, 0.5, 1.0, 0.5312, 1.0, 0.5312, 1.0, 0.5, 1.0, 0.03125, 0.5, 0.03125, 1.0, 0.0, 1.0, 0.0, 0.5, 0.75, 0.49, 0.7968, 0.4854, 0.8418, 0.4717, 0.8833, 0.4496, 0.9197, 0.4197, 0.9496, 0.3833, 0.9717, 0.3418, 0.9854, 0.2968, 0.99, 0.25, 0.9854, 0.2032, 0.9717, 0.1582, 0.9496, 0.1167, 0.9197, 0.08029, 0.8833, 0.05045, 0.8418, 0.02827, 0.7968, 0.01461, 0.75, 0.01, 0.7032, 0.01461, 0.6582, 0.02827, 0.6167, 0.05045, 0.5803, 0.08029, 0.5504, 0.1167, 0.5283, 0.1582, 0.5146, 0.2032, 0.51, 0.25, 0.5146, 0.2968, 0.5283, 0.3418, 0.5504, 0.3833, 0.5803, 0.4197, 0.6167, 0.4496, 0.6582, 0.4717, 0.7032, 0.4854, 0.375, 0.6667, 0.7812, 1.0, 0.8125, 1.0, 0.4375, 1.0, 0.25, 0.6667, 0.4062, 1.0, 0.375, 0.6667, 0.25, 0.6667, 0.5938, 1.0, 0.375, 0.6667, 0.75, 1.0, 0.7812, 1.0, 0.375, 0.5833, 0.9062, 1.0, 0.9375, 1.0, 0.375, 0.5833, 0.25, 0.5833, 0.0625, 1.0, 0.9062, 1.0, 0.9375, 1.0, 0.9375, 1.0, 0.9062, 1.0, 0.0625, 1.0, 0.09375, 1.0, 0.09375, 1.0, 0.0625, 1.0, 0.3125, 1.0, 0.3438, 1.0, 0.3438, 1.0, 0.3125, 1.0, 0.5625, 1.0, 0.5938, 1.0, 0.5938, 1.0, 0.5625, 1.0, 0.8125, 1.0, 0.8438, 1.0, 0.8438, 1.0, 0.8125, 1.0, 0.9688, 1.0, 1.0, 1.0, 1.0, 1.0, 0.9688, 1.0, 0.2188, 1.0, 0.25, 1.0, 0.25, 1.0, 0.2188, 1.0, 0.4688, 1.0, 0.5, 1.0, 0.5, 1.0, 0.4688, 1.0, 0.7188, 1.0, 0.75, 1.0, 0.75, 1.0, 0.7188, 1.0, 0.125, 1.0, 0.1562, 1.0, 0.1562, 1.0, 0.125, 1.0, 0.375, 1.0, 0.4062, 1.0, 0.4062, 1.0, 0.375, 1.0, 0.625, 1.0, 0.6562, 1.0, 0.6562, 1.0, 0.625, 1.0, 0.875, 1.0, 0.9062, 1.0, 0.9062, 1.0, 0.875, 1.0, 0.03125, 1.0, 0.0625, 1.0, 0.0625, 1.0, 0.03125, 1.0, 0.2812, 1.0, 0.3125, 1.0, 0.3125, 1.0, 0.2813, 1.0, 0.5312, 1.0, 0.5625, 1.0, 0.5625, 1.0, 0.5312, 1.0, 0.7812, 1.0, 0.8125, 1.0, 0.8125, 1.0, 0.7812, 1.0, 0.1875, 1.0, 0.2188, 1.0, 0.2188, 1.0, 0.1875, 1.0, 0.4375, 1.0, 0.4688, 1.0, 0.4688, 1.0, 0.4375, 1.0, 0.6875, 1.0, 0.7188, 1.0, 0.7188, 1.0, 0.6875, 1.0, 0.9375, 1.0, 0.9688, 1.0, 0.9688, 1.0, 0.9375, 1.0, 0.0, 1.0, 0.03125, 1.0, 0.03125, 1.0, 0.0, 1.0, 0.09375, 1.0, 0.125, 1.0, 0.125, 1.0, 0.09375, 1.0, 0.3438, 1.0, 0.375, 1.0, 0.375, 1.0, 0.3438, 1.0, 0.5938, 1.0, 0.625, 1.0, 0.625, 1.0, 0.5938, 1.0, 0.8438, 1.0, 0.875, 1.0, 0.875, 1.0, 0.8438, 1.0, 0.25, 1.0, 0.2812, 1.0, 0.2813, 1.0, 0.25, 1.0, 0.5, 1.0, 0.5312, 1.0, 0.5312, 1.0, 0.5, 1.0, 0.75, 1.0, 0.7812, 1.0, 0.7812, 1.0, 0.75, 1.0, 0.1562, 1.0, 0.1875, 1.0, 0.1875, 1.0, 0.1562, 1.0, 0.4062, 1.0, 0.4375, 1.0, 0.4375, 1.0, 0.4062, 1.0, 0.6562, 1.0, 0.6875, 1.0, 0.6875, 1.0, 0.6562, 1.0, 0.6562, 1.0, 0.6875, 1.0, 0.6875, 1.0, 0.6562, 1.0, 0.4062, 1.0, 0.4375, 1.0, 0.4375, 1.0, 0.4062, 1.0, 0.1562, 1.0, 0.1875, 1.0, 0.1875, 1.0, 0.1562, 1.0, 0.75, 1.0, 0.7812, 1.0, 0.7812, 1.0, 0.75, 1.0, 0.5, 1.0, 0.5312, 1.0, 0.5312, 1.0, 0.5, 1.0, 0.25, 1.0, 0.2813, 1.0, 0.2812, 1.0, 0.25, 1.0, 0.8438, 1.0, 0.875, 1.0, 0.875, 1.0, 0.8438, 1.0, 0.5938, 1.0, 0.625, 1.0, 0.625, 1.0, 0.5938, 1.0, 0.3438, 1.0, 0.375, 1.0, 0.375, 1.0, 0.3438, 1.0, 0.09375, 1.0, 0.125, 1.0, 0.125, 1.0, 0.09375, 1.0, 0.0, 1.0, 0.03125, 1.0, 0.03125, 1.0, 0.0, 1.0, 0.9375, 1.0, 0.9688, 1.0, 0.9688, 1.0, 0.9375, 1.0, 0.6875, 1.0, 0.7188, 1.0, 0.7188, 1.0, 0.6875, 1.0, 0.4375, 1.0, 0.4688, 1.0, 0.4688, 1.0, 0.4375, 1.0, 0.1875, 1.0, 0.2188, 1.0, 0.2188, 1.0, 0.1875, 1.0, 0.7812, 1.0, 0.8125, 1.0, 0.8125, 1.0, 0.7812, 1.0, 0.5312, 1.0, 0.5625, 1.0, 0.5625, 1.0, 0.5312, 1.0, 0.2813, 1.0, 0.3125, 1.0, 0.3125, 1.0, 0.2812, 1.0, 0.03125, 1.0, 0.0625, 1.0, 0.0625, 1.0, 0.03125, 1.0, 0.875, 1.0, 0.9062, 1.0, 0.9062, 1.0, 0.875, 1.0, 0.625, 1.0, 0.6562, 1.0, 0.6562, 1.0, 0.625, 1.0, 0.375, 1.0, 0.4062, 1.0, 0.4062, 1.0, 0.375, 1.0, 0.125, 1.0, 0.1562, 1.0, 0.1562, 1.0, 0.125, 1.0, 0.7188, 1.0, 0.75, 1.0, 0.75, 1.0, 0.7188, 1.0, 0.4688, 1.0, 0.5, 1.0, 0.5, 1.0, 0.4688, 1.0, 0.2188, 1.0, 0.25, 1.0, 0.25, 1.0, 0.2188, 1.0, 0.9688, 1.0, 1.0, 1.0, 1.0, 1.0, 0.9688, 1.0, 0.8125, 1.0, 0.8438, 1.0, 0.8438, 1.0, 0.8125, 1.0, 0.5625, 1.0, 0.5938, 1.0, 0.5938, 1.0, 0.5625, 1.0, 0.3125, 1.0, 0.3438, 1.0, 0.3438, 1.0, 0.3125, 1.0, 0.0625, 1.0, 0.09375, 1.0, 0.09375, 1.0, 0.0625, 1.0, 0.9062, 1.0, 0.9375, 1.0, 0.9375, 1.0, 0.9062, 1.0, 0.03125, 1.0, 0.0625, 1.0, 0.0625, 1.0, 0.03125, 1.0, 0.4062, 1.0, 0.375, 1.0, 0.375, 1.0, 0.4062, 1.0, 0.2813, 1.0, 0.3125, 1.0, 0.3125, 1.0, 0.2813, 1.0, 0.25, 1.0, 0.2188, 1.0, 0.2188, 1.0, 0.25, 1.0, 0.9062, 1.0, 0.875, 1.0, 0.875, 1.0, 0.9062, 1.0, 0.5312, 1.0, 0.5625, 1.0, 0.5625, 1.0, 0.5312, 1.0, 0.09375, 1.0, 0.0625, 1.0, 0.0625, 1.0, 0.09375, 1.0, 0.75, 1.0, 0.7188, 1.0, 0.7188, 1.0, 0.75, 1.0, 0.7812, 1.0, 0.8125, 1.0, 0.8125, 1.0, 0.7812, 1.0, 0.1875, 1.0, 0.2188, 1.0, 0.2188, 1.0, 0.1875, 1.0, 0.5938, 1.0, 0.5625, 1.0, 0.5625, 1.0, 0.5938, 1.0, 0.4375, 1.0, 0.4688, 1.0, 0.4688, 1.0, 0.4375, 1.0, 0.4375, 1.0, 0.4062, 1.0, 0.4062, 1.0, 0.4375, 1.0, 0.6875, 1.0, 0.7188, 1.0, 0.7188, 1.0, 0.6875, 1.0, 0.2812, 1.0, 0.25, 1.0, 0.25, 1.0, 0.2812, 1.0, 0.9375, 1.0, 0.9062, 1.0, 0.9062, 1.0, 0.9375, 1.0, 0.9375, 1.0, 0.9688, 1.0, 0.9688, 1.0, 0.9375, 1.0, 0.125, 1.0, 0.09375, 1.0, 0.09375, 1.0, 0.125, 1.0, 0.0, 1.0, 0.03125, 1.0, 0.03125, 1.0, 0.0, 1.0, 0.7812, 1.0, 0.75, 1.0, 0.75, 1.0, 0.7812, 1.0, 0.09375, 1.0, 0.125, 1.0, 0.125, 1.0, 0.09375, 1.0, 0.625, 1.0, 0.5938, 1.0, 0.5938, 1.0, 0.625, 1.0, 0.3438, 1.0, 0.375, 1.0, 0.375, 1.0, 0.3438, 1.0, 0.4688, 1.0, 0.4375, 1.0, 0.4375, 1.0, 0.4688, 1.0, 0.5938, 1.0, 0.625, 1.0, 0.625, 1.0, 0.5938, 1.0, 0.3125, 1.0, 0.2812, 1.0, 0.2812, 1.0, 0.3125, 1.0, 0.9688, 1.0, 0.9375, 1.0, 0.9375, 1.0, 0.9688, 1.0, 0.8438, 1.0, 0.875, 1.0, 0.875, 1.0, 0.8438, 1.0, 0.1562, 1.0, 0.125, 1.0, 0.125, 1.0, 0.1562, 1.0, 0.25, 1.0, 0.2813, 1.0, 0.2813, 1.0, 0.25, 1.0, 0.8125, 1.0, 0.7812, 1.0, 0.7812, 1.0, 0.8125, 1.0, 0.9062, 1.0, 0.9375, 1.0, 0.9375, 1.0, 0.9062, 1.0, 0.25, 0.5833, 0.375, 0.5833, 0.375, 0.5833, 0.25, 0.5833, 0.375, 0.6667, 0.375, 0.5833, 0.375, 0.5833, 0.375, 0.6667, 0.25, 0.6667, 0.375, 0.6667, 0.375, 0.6667, 0.25, 0.6667, 0.375, 0.5833, 0.375, 0.6667, 0.375, 0.6667, 0.375, 0.5833, 0.375, 0.6667, 0.25, 0.6667, 0.25, 0.6667, 0.375, 0.6667, 0.375, 0.5833, 0.25, 0.5833, 0.25, 0.5833, 0.375, 0.5833, 0.2968, 0.4854, 0.25, 0.49, 0.2032, 0.4854, 0.1582, 0.4717, 0.1167, 0.4496, 0.08029, 0.4197, 0.05045, 0.3833, 0.02827, 0.3418, 0.01461, 0.2968, 0.01, 0.25, 0.01461, 0.2032, 0.02827, 0.1582, 0.05045, 0.1167, 0.08029, 0.08029, 0.1167, 0.05045, 0.1582, 0.02827, 0.2032, 0.01461, 0.25, 0.01, 0.2968, 0.01461, 0.3418, 0.02827, 0.3833, 0.05045, 0.4197, 0.08029, 0.4496, 0.1167, 0.4717, 0.1582, 0.4854, 0.2032, 0.49, 0.25, 0.4854, 0.2968, 0.4717, 0.3418, 0.4496, 0.3833, 0.4197, 0.4197, 0.3833, 0.4496, 0.3418, 0.4717, 1.0, 0.5, 1.0, 1.0, 0.9688, 1.0, 0.9688, 0.5, 0.09375, 0.5, 0.09375, 1.0, 0.0625, 1.0, 0.0625, 0.5, 0.9688, 0.5, 0.9688, 1.0, 0.9375, 1.0, 0.9375, 0.5, 0.125, 0.5, 0.125, 1.0, 0.09375, 1.0, 0.09375, 0.5, 0.9375, 0.5, 0.9375, 1.0, 0.9062, 1.0, 0.9062, 0.5, 0.1562, 0.5, 0.1562, 1.0, 0.125, 1.0, 0.125, 0.5, 0.9062, 0.5, 0.9062, 1.0, 0.875, 1.0, 0.875, 0.5, 0.1875, 0.5, 0.1875, 1.0, 0.1562, 1.0, 0.1562, 0.5, 0.875, 0.5, 0.875, 1.0, 0.8438, 1.0, 0.8438, 0.5, 0.2188, 0.5, 0.2188, 1.0, 0.1875, 1.0, 0.1875, 0.5, 0.8438, 0.5, 0.8438, 1.0, 0.8125, 1.0, 0.8125, 0.5, 0.25, 0.5, 0.25, 1.0, 0.2188, 1.0, 0.2188, 0.5, 0.8125, 0.5, 0.8125, 1.0, 0.7812, 1.0, 0.7812, 0.5, 0.2812, 0.5, 0.2812, 1.0, 0.25, 1.0, 0.25, 0.5, 0.7812, 0.5, 0.7812, 1.0, 0.75, 1.0, 0.75, 0.5, 0.3125, 0.5, 0.3125, 1.0, 0.2812, 1.0, 0.2812, 0.5, 0.75, 0.5, 0.75, 1.0, 0.7188, 1.0, 0.7188, 0.5, 0.3438, 0.5, 0.3438, 1.0, 0.3125, 1.0, 0.3125, 0.5, 0.7188, 0.5, 0.7188, 1.0, 0.6875, 1.0, 0.6875, 0.5, 0.375, 0.5, 0.375, 1.0, 0.3438, 1.0, 0.3438, 0.5, 0.6875, 0.5, 0.6875, 1.0, 0.6562, 1.0, 0.6562, 0.5, 0.4062, 0.5, 0.4062, 1.0, 0.375, 1.0, 0.375, 0.5, 0.6562, 0.5, 0.6562, 1.0, 0.625, 1.0, 0.625, 0.5, 0.4375, 0.5, 0.4375, 1.0, 0.4062, 1.0, 0.4062, 0.5, 0.625, 0.5, 0.625, 1.0, 0.5938, 1.0, 0.5938, 0.5, 0.4688, 0.5, 0.4688, 1.0, 0.4375, 1.0, 0.4375, 0.5, 0.5938, 0.5, 0.5938, 1.0, 0.5625, 1.0, 0.5625, 0.5, 0.5, 0.5, 0.5, 1.0, 0.4688, 1.0, 0.4688, 0.5, 0.5625, 0.5, 0.5625, 1.0, 0.5312, 1.0, 0.5312, 0.5, 0.5312, 0.5, 0.5312, 1.0, 0.5, 1.0, 0.5, 0.5, 0.5312, 0.5, 0.5312, 1.0, 0.5, 1.0, 0.5, 0.5, 0.5625, 0.5, 0.5625, 1.0, 0.5312, 1.0, 0.5312, 0.5, 0.5, 0.5, 0.5, 1.0, 0.4688, 1.0, 0.4688, 0.5, 0.5938, 0.5, 0.5938, 1.0, 0.5625, 1.0, 0.5625, 0.5, 0.4688, 0.5, 0.4688, 1.0, 0.4375, 1.0, 0.4375, 0.5, 0.625, 0.5, 0.625, 1.0, 0.5938, 1.0, 0.5938, 0.5, 0.4375, 0.5, 0.4375, 1.0, 0.4062, 1.0, 0.4062, 0.5, 0.6562, 0.5, 0.6562, 1.0, 0.625, 1.0, 0.625, 0.5, 0.4062, 0.5, 0.4062, 1.0, 0.375, 1.0, 0.375, 0.5, 0.6875, 0.5, 0.6875, 1.0, 0.6562, 1.0, 0.6562, 0.5, 0.375, 0.5, 0.375, 1.0, 0.3438, 1.0, 0.3438, 0.5, 0.7188, 0.5, 0.7188, 1.0, 0.6875, 1.0, 0.6875, 0.5, 0.3438, 0.5, 0.3438, 1.0, 0.3125, 1.0, 0.3125, 0.5, 0.75, 0.5, 0.75, 1.0, 0.7188, 1.0, 0.7188, 0.5, 0.3125, 0.5, 0.3125, 1.0, 0.2812, 1.0, 0.2812, 0.5, 0.7812, 0.5, 0.7812, 1.0, 0.75, 1.0, 0.75, 0.5, 0.2812, 0.5, 0.2812, 1.0, 0.25, 1.0, 0.25, 0.5, 0.8125, 0.5, 0.8125, 1.0, 0.7812, 1.0, 0.7812, 0.5, 0.25, 0.5, 0.25, 1.0, 0.2188, 1.0, 0.2188, 0.5, 0.8438, 0.5, 0.8438, 1.0, 0.8125, 1.0, 0.8125, 0.5, 0.2188, 0.5, 0.2188, 1.0, 0.1875, 1.0, 0.1875, 0.5, 0.875, 0.5, 0.875, 1.0, 0.8438, 1.0, 0.8438, 0.5, 0.1875, 0.5, 0.1875, 1.0, 0.1562, 1.0, 0.1562, 0.5, 0.9062, 0.5, 0.9062, 1.0, 0.875, 1.0, 0.875, 0.5, 0.1562, 0.5, 0.1562, 1.0, 0.125, 1.0, 0.125, 0.5, 0.75, 0.49, 0.7968, 0.4854, 0.8418, 0.4717, 0.8833, 0.4496, 0.9197, 0.4197, 0.9496, 0.3833, 0.9717, 0.3418, 0.9854, 0.2968, 0.99, 0.25, 0.9854, 0.2032, 0.9717, 0.1582, 0.9496, 0.1167, 0.9197, 0.08029, 0.8833, 0.05045, 0.8418, 0.02827, 0.7968, 0.01461, 0.75, 0.01, 0.7032, 0.01461, 0.6582, 0.02827, 0.6167, 0.05045, 0.5803, 0.08029, 0.5504, 0.1167, 0.5283, 0.1582, 0.5146, 0.2032, 0.51, 0.25, 0.5146, 0.2968, 0.5283, 0.3418, 0.5504, 0.3833, 0.5803, 0.4197, 0.6167, 0.4496, 0.6582, 0.4717, 0.7032, 0.4854, 0.9375, 0.5, 0.9375, 1.0, 0.9062, 1.0, 0.9062, 0.5, 0.125, 0.5, 0.125, 1.0, 0.09375, 1.0, 0.09375, 0.5, 0.03125, 0.5, 0.03125, 1.0, 0.0, 1.0, 0.0, 0.5, 0.9688, 0.5, 0.9688, 1.0, 0.9375, 1.0, 0.9375, 0.5, 0.09375, 0.5, 0.09375, 1.0, 0.0625, 1.0, 0.0625, 0.5, 0.2968, 0.4854, 0.25, 0.49, 0.2032, 0.4854, 0.1582, 0.4717, 0.1167, 0.4496, 0.08029, 0.4197, 0.05045, 0.3833, 0.02827, 0.3418, 0.01461, 0.2968, 0.01, 0.25, 0.01461, 0.2032, 0.02827, 0.1582, 0.05045, 0.1167, 0.08029, 0.08029, 0.1167, 0.05045, 0.1582, 0.02827, 0.2032, 0.01461, 0.25, 0.01, 0.2968, 0.01461, 0.3418, 0.02827, 0.3833, 0.05045, 0.4197, 0.08029, 0.4496, 0.1167, 0.4717, 0.1582, 0.4854, 0.2032, 0.49, 0.25, 0.4854, 0.2968, 0.4717, 0.3418, 0.4496, 0.3833, 0.4197, 0.4197, 0.3833, 0.4496, 0.3418, 0.4717, 1.0, 0.5, 1.0, 1.0, 0.9688, 1.0, 0.9688, 0.5, 0.0625, 0.5, 0.0625, 1.0, 0.03125, 1.0, 0.03125, 0.5, 0.0625, 0.5, 0.0625, 1.0, 0.03125, 1.0, 0.03125, 0.5, 0.03125, 0.5, 0.03125, 1.0, 0.0, 1.0, 0.0, 0.5, 0.75, 0.49, 0.7968, 0.4854, 0.8418, 0.4717, 0.8833, 0.4496, 0.9197, 0.4197, 0.9496, 0.3833, 0.9717, 0.3418, 0.9854, 0.2968, 0.99, 0.25, 0.9854, 0.2032, 0.9717, 0.1582, 0.9496, 0.1167, 0.9197, 0.08029, 0.8833, 0.05045, 0.8418, 0.02827, 0.7968, 0.01461, 0.75, 0.01, 0.7032, 0.01461, 0.6582, 0.02827, 0.6167, 0.05045, 0.5803, 0.08029, 0.5504, 0.1167, 0.5283, 0.1582, 0.5146, 0.2032, 0.51, 0.25, 0.5146, 0.2968, 0.5283, 0.3418, 0.5504, 0.3833, 0.5803, 0.4197, 0.6167, 0.4496, 0.6582, 0.4717, 0.7032, 0.4854, 0.375, 0.5833, 0.375, 0.6667, 0.4268, 0.6667, 0.4268, 0.5833, 0.375, 0.5, 0.375, 0.5833, 0.4268, 0.5833, 0.4268, 0.5, 0.375, 0.75, 0.375, 0.875, 0.4268, 0.875, 0.4268, 0.75, 0.375, 0.6667, 0.375, 0.75, 0.4268, 0.75, 0.4268, 0.6667, 0.375, 0.5833, 0.4268, 0.5833, 0.4268, 0.6667, 0.375, 0.6667, 0.375, 0.5, 0.4268, 0.5, 0.4268, 0.5833, 0.375, 0.5833, 0.375, 0.75, 0.4268, 0.75, 0.4268, 0.875, 0.375, 0.875, 0.375, 0.6667, 0.4268, 0.6667, 0.4268, 0.75, 0.375, 0.75])
me_cube_002.materials.append(mat_mannequin1)
me_cube_002.materials.append(mat_mannequin2)
me_cube_002.materials.append(mat_mannequin3)
me_cube_002.use_remesh_preserve_volume = False
me_cube_002.use_remesh_preserve_attributes = False
me_cube_002.use_mirror_vertex_groups = False
me_cube_002.update()
me_cube_001 = bpy.data.meshes.new('Cube.001')
me_cube_001.from_pydata([(0.8315, 0.06357, 0.2764), (0.8315, -0.09517, 0.2764), (0.7071, 0.06357, 0.1249), (0.7071, -0.09517, 0.1249), (0.5556, 0.06357, 0.0005235), (0.5556, -0.09517, 0.0005235), (0.3827, 0.06357, -0.09189), (0.3827, -0.09517, -0.09189), (0.1951, 0.06357, -0.1488), (0.1951, -0.09517, -0.1488), (-3.258e-07, 0.06357, -0.168), (-3.258e-07, -0.09517, -0.168), (-0.1951, 0.06357, -0.1488), (-0.1951, -0.09517, -0.1488), (-0.3827, 0.06357, -0.09189), (-0.3827, -0.09517, -0.09189), (-0.5556, 0.06357, 0.000524), (-0.5556, -0.09517, 0.000524), (-0.7071, 0.06357, 0.1249), (-0.7071, -0.09517, 0.1249), (-0.8315, 0.06357, 0.2764), (-0.8315, -0.09517, 0.2764), (0.6491, -0.09517, 0.3983), (0.552, -0.09517, 0.28), (0.4337, -0.09517, 0.1829), (0.2988, -0.09517, 0.1107), (0.1523, -0.09517, 0.06629), (-2.35e-07, -0.09517, 0.05129), (-0.1523, -0.09517, 0.06629), (-0.2988, -0.09517, 0.1107), (-0.4337, -0.09517, 0.1829), (-0.552, -0.09517, 0.28), (-0.6491, -0.09517, 0.3983), (0.6126, 0.06357, 0.4227), (0.521, 0.06357, 0.311), (0.4093, 0.06357, 0.2194), (0.2819, 0.06357, 0.1513), (0.1437, 0.06357, 0.1094), (-2.168e-07, 0.06357, 0.09525), (-0.1437, 0.06357, 0.1094), (-0.2819, 0.06357, 0.1513), (-0.4093, 0.06357, 0.2194), (-0.521, 0.06357, 0.311), (-0.6126, 0.06357, 0.4227)], [], [(11, 9, 26, 27), (5, 3, 23, 24), (14, 16, 41, 40), (21, 19, 31, 32), (8, 10, 38, 37), (15, 13, 28, 29), (0, 1, 3, 2), (2, 3, 5, 4), (2, 4, 35, 34), (4, 5, 7, 6), (18, 20, 43, 42), (9, 7, 25, 26), (6, 7, 9, 8), (8, 9, 11, 10), (10, 11, 13, 12), (12, 13, 15, 14), (12, 14, 40, 39), (3, 1, 22, 23), (14, 15, 17, 16), (19, 17, 30, 31), (16, 17, 19, 18), (18, 19, 21, 20), (6, 8, 37, 36), (13, 11, 27, 28), (0, 2, 34, 33), (16, 18, 42, 41), (7, 5, 24, 25), (10, 12, 39, 38), (4, 6, 36, 35), (17, 15, 29, 30), (0, 33, 22, 1), (20, 21, 32, 43), (32, 31, 30, 29, 28, 39, 40, 41, 42, 43), (26, 25, 24, 23, 22, 33, 34, 35, 36, 37), (28, 27, 26, 37, 38, 39)])
me_cube_001.polygons.foreach_set('material_index', [2, 2, 2, 2, 2, 2, 2, 2, 2, 2, 2, 2, 2, 2, 2, 2, 2, 2, 2, 2, 2, 2, 2, 2, 2, 2, 2, 2, 2, 2, 2, 2, 2, 2, 2])
_uv = me_cube_001.uv_layers.new(name='UVMap')
_uv.uv.foreach_set('vector', [0.5, 1.0, 0.5312, 1.0, 0.5312, 1.0, 0.5, 1.0, 0.5938, 1.0, 0.625, 1.0, 0.625, 1.0, 0.5938, 1.0, 0.4375, 0.5, 0.4062, 0.5, 0.4062, 0.5, 0.4375, 0.5, 0.3438, 1.0, 0.375, 1.0, 0.375, 1.0, 0.3438, 1.0, 0.5312, 0.5, 0.5, 0.5, 0.5, 0.5, 0.5312, 0.5, 0.4375, 1.0, 0.4688, 1.0, 0.4688, 1.0, 0.4375, 1.0, 0.6562, 0.5, 0.6562, 1.0, 0.625, 1.0, 0.625, 0.5, 0.625, 0.5, 0.625, 1.0, 0.5938, 1.0, 0.5938, 0.5, 0.625, 0.5, 0.5938, 0.5, 0.5938, 0.5, 0.625, 0.5, 0.5938, 0.5, 0.5938, 1.0, 0.5625, 1.0, 0.5625, 0.5, 0.375, 0.5, 0.3438, 0.5, 0.3438, 0.5, 0.375, 0.5, 0.5312, 1.0, 0.5625, 1.0, 0.5625, 1.0, 0.5312, 1.0, 0.5625, 0.5, 0.5625, 1.0, 0.5312, 1.0, 0.5312, 0.5, 0.5312, 0.5, 0.5312, 1.0, 0.5, 1.0, 0.5, 0.5, 0.5, 0.5, 0.5, 1.0, 0.4688, 1.0, 0.4688, 0.5, 0.4688, 0.5, 0.4688, 1.0, 0.4375, 1.0, 0.4375, 0.5, 0.4688, 0.5, 0.4375, 0.5, 0.4375, 0.5, 0.4688, 0.5, 0.625, 1.0, 0.6562, 1.0, 0.6562, 1.0, 0.625, 1.0, 0.4375, 0.5, 0.4375, 1.0, 0.4062, 1.0, 0.4062, 0.5, 0.375, 1.0, 0.4062, 1.0, 0.4062, 1.0, 0.375, 1.0, 0.4062, 0.5, 0.4062, 1.0, 0.375, 1.0, 0.375, 0.5, 0.375, 0.5, 0.375, 1.0, 0.3438, 1.0, 0.3438, 0.5, 0.5625, 0.5, 0.5312, 0.5, 0.5312, 0.5, 0.5625, 0.5, 0.4688, 1.0, 0.5, 1.0, 0.5, 1.0, 0.4688, 1.0, 0.6562, 0.5, 0.625, 0.5, 0.625, 0.5, 0.6562, 0.5, 0.4062, 0.5, 0.375, 0.5, 0.375, 0.5, 0.4062, 0.5, 0.5625, 1.0, 0.5938, 1.0, 0.5938, 1.0, 0.5625, 1.0, 0.5, 0.5, 0.4688, 0.5, 0.4688, 0.5, 0.5, 0.5, 0.5938, 0.5, 0.5625, 0.5, 0.5625, 0.5, 0.5938, 0.5, 0.4062, 1.0, 0.4375, 1.0, 0.4375, 1.0, 0.4062, 1.0, 0.6562, 0.5, 0.6562, 0.5, 0.6562, 1.0, 0.6562, 1.0, 0.3438, 0.5, 0.3438, 1.0, 0.3438, 1.0, 0.3438, 0.5, 0.3438, 1.0, 0.375, 1.0, 0.4062, 1.0, 0.4375, 1.0, 0.4688, 1.0, 0.4688, 0.5, 0.4375, 0.5, 0.4062, 0.5, 0.375, 0.5, 0.3438, 0.5, 0.5312, 1.0, 0.5625, 1.0, 0.5938, 1.0, 0.625, 1.0, 0.6562, 1.0, 0.6562, 0.5, 0.625, 0.5, 0.5938, 0.5, 0.5625, 0.5, 0.5312, 0.5, 0.4688, 1.0, 0.5, 1.0, 0.5312, 1.0, 0.5312, 0.5, 0.5, 0.5, 0.4688, 0.5])
me_cube_001.materials.append(mat_mannequin1)
me_cube_001.materials.append(mat_mannequin2)
me_cube_001.materials.append(mat_mannequin3)
me_cube_001.use_remesh_preserve_volume = False
me_cube_001.use_remesh_preserve_attributes = False
me_cube_001.use_mirror_vertex_groups = False
me_cube_001.update()

# ---- objects
ob_cube_001 = bpy.data.objects.new('Cube.001', me_cube_002)
ob_cube_002 = bpy.data.objects.new('Cube.002', me_cube_001)

# ---- transforms, parenting, visibility, modifiers, constraints
ob_cube_001.location = (0.0, 0.0, 12.47)
ob_cube_001.lock_rotations_4d = False
ob_cube_001.empty_display_type = 'ARROWS'
ob_cube_001.lineart.crease_threshold = 0.0
_vg = ob_cube_001.vertex_groups.new(name='Bone')
_vg = ob_cube_001.vertex_groups.new(name='Bone.001')
for _i, _w in zip([50, 56, 62, 256], [0.01905, 0.01905, 0.01905, 0.01905]): _vg.add([_i], _w, 'REPLACE')
_vg = ob_cube_001.vertex_groups.new(name='Bone.002')
for _i, _w in zip([10, 12, 13, 17, 18, 34, 38, 41, 42, 44, 48, 49, 50, 51, 52, 53, 54, 55, 56, 57, 58, 59, 60, 61, 62, 63, 256, 257, 258, 259, 260, 261, 390, 391, 392, 393, 395, 396, 397], [0.0248, 0.05206, 0.004208, 0.7775, 0.2272, 0.02453, 0.06165, 0.05157, 0.002847, 0.1319, 0.7734, 0.2137, 0.2253, 0.9, 0.7775, 0.2272, 0.7734, 0.2137, 0.2253, 0.9, 0.7775, 0.2272, 0.7734, 0.2137, 0.2253, 0.9, 0.2253, 0.2137, 0.9, 0.7775, 0.2272, 0.7734, 0.0124, 0.03082, 0.002104, 0.02603, 0.01226, 0.001424, 0.02579]): _vg.add([_i], _w, 'REPLACE')
_vg = ob_cube_001.vertex_groups.new(name='Bone.003')
for _i, _w in zip([0, 1, 2, 3, 4, 5, 6, 7, 8, 9, 10, 11, 12, 13, 14, 15, 16, 17, 18, 19, 20, 21, 22, 23, 24, 25, 26, 27, 28, 29, 30, 31, 32, 33, 34, 35, 36, 37, 38, 39, 40, 41, 42, 43, 44, 45, 46, 47, 48, 49, 50, 51, 52, 53, 54, 55, 56, 57, 58, 59, 60, 61, 62, 63, 256, 257, 258, 259, 260, 261, 390, 391, 392, 393, 394, 395, 396, 397, 398], [0.9987, 0.9825, 0.9983, 0.9956, 0.9892, 0.9965, 0.9986, 0.9986, 0.9958, 0.9698, 0.9552, 0.9875, 0.9305, 0.9386, 0.987, 0.9862, 0.9957, 0.08892, 0.1806, 0.9987, 0.9825, 0.9983, 0.9956, 0.9891, 0.9965, 0.9991, 0.9973, 0.993, 0.9986, 0.9986, 0.9998, 0.9998, 0.9958, 0.9698, 0.9552, 0.9875, 0.9785, 0.9984, 0.9303, 0.9956, 0.9867, 0.9304, 0.9385, 0.9399, 0.8574, 0.987, 0.9862, 0.9957, 0.08822, 0.1798, 0.2209, 0.05035, 0.08892, 0.1806, 0.08822, 0.1798, 0.2209, 0.05035, 0.08892, 0.1806, 0.08822, 0.1798, 0.2209, 0.05035, 0.2209, 0.1798, 0.05035, 0.08892, 0.1806, 0.08822, 0.9714, 0.9585, 0.9628, 0.9583, 0.9795, 0.9714, 0.9628, 0.9583, 0.9795]): _vg.add([_i], _w, 'REPLACE')
_vg = ob_cube_001.vertex_groups.new(name='Bone.004')
for _i, _w in zip([13, 17, 18, 49, 50, 52, 53, 55, 56, 58, 59, 61, 62, 256, 257, 259, 260, 392], [0.00181, 0.09593, 0.486, 0.07904, 0.249, 0.09593, 0.486, 0.07904, 0.249, 0.09593, 0.486, 0.07904, 0.249, 0.249, 0.07904, 0.09593, 0.486, 0.0009049]): _vg.add([_i], _w, 'REPLACE')
_vg = ob_cube_001.vertex_groups.new(name='Bone.005')
_vg = ob_cube_001.vertex_groups.new(name='Bone.006')
_vg = ob_cube_001.vertex_groups.new(name='Bone.007')
_vg = ob_cube_001.vertex_groups.new(name='Bone.008')
_vg = ob_cube_001.vertex_groups.new(name='Bone.009')
_vg = ob_cube_001.vertex_groups.new(name='Bone.010')
for _i, _w in zip([18, 42, 48, 49, 50, 53, 54, 55, 56, 59, 60, 61, 62, 256, 257, 260, 261, 396], [0.08519, 0.002524, 0.08359, 0.499, 0.26, 0.08519, 0.08359, 0.499, 0.26, 0.08519, 0.08359, 0.499, 0.26, 0.26, 0.499, 0.08519, 0.08359, 0.001262]): _vg.add([_i], _w, 'REPLACE')
_vg = ob_cube_001.vertex_groups.new(name='Bone.011')
_vg = ob_cube_001.vertex_groups.new(name='Bone.012')
_vg = ob_cube_001.vertex_groups.new(name='Bone.013')
_vg = ob_cube_001.vertex_groups.new(name='Bone.014')
_vg = ob_cube_001.vertex_groups.new(name='Bone.015')
_vg = ob_cube_001.vertex_groups.new(name='Bone.016')
_vg = ob_cube_001.vertex_groups.new(name='Bone.017')
_vg = ob_cube_001.vertex_groups.new(name='Bone.018')
_vg = ob_cube_001.vertex_groups.new(name='Bone.019')
_vg = ob_cube_001.vertex_groups.new(name='Bone.020')
_vg = ob_cube_001.vertex_groups.new(name='Bone.021')
_vg = ob_cube_001.vertex_groups.new(name='Bone.022')
_vg = ob_cube_001.vertex_groups.new(name='Bone.023')
_m = ob_cube_001.modifiers.new('Armature', 'ARMATURE')
ob_cube_002.location = (0.0, -0.9466, 12.07)
ob_cube_002.scale = (0.5615, 0.5615, 0.5615)
ob_cube_002.lock_rotations_4d = False
ob_cube_002.empty_display_type = 'ARROWS'
ob_cube_002.lineart.crease_threshold = 0.0
_vg = ob_cube_002.vertex_groups.new(name='Bone')
_vg = ob_cube_002.vertex_groups.new(name='Bone.001')
_vg = ob_cube_002.vertex_groups.new(name='Bone.002')
_vg = ob_cube_002.vertex_groups.new(name='Bone.003')
_vg = ob_cube_002.vertex_groups.new(name='Bone.004')
_vg = ob_cube_002.vertex_groups.new(name='Bone.005')
_vg = ob_cube_002.vertex_groups.new(name='Bone.006')
_vg = ob_cube_002.vertex_groups.new(name='Bone.007')
_vg = ob_cube_002.vertex_groups.new(name='Bone.008')
_vg = ob_cube_002.vertex_groups.new(name='Bone.009')
_vg = ob_cube_002.vertex_groups.new(name='Bone.010')
_vg = ob_cube_002.vertex_groups.new(name='Bone.011')
_vg = ob_cube_002.vertex_groups.new(name='Bone.012')
_vg = ob_cube_002.vertex_groups.new(name='Bone.013')
_vg = ob_cube_002.vertex_groups.new(name='Bone.014')
_vg = ob_cube_002.vertex_groups.new(name='Bone.015')
_vg = ob_cube_002.vertex_groups.new(name='Bone.016')
_vg = ob_cube_002.vertex_groups.new(name='Bone.017')
_vg = ob_cube_002.vertex_groups.new(name='Bone.018')
_vg = ob_cube_002.vertex_groups.new(name='Bone.019')
_vg = ob_cube_002.vertex_groups.new(name='Bone.020')
_vg = ob_cube_002.vertex_groups.new(name='Bone.021')
_vg = ob_cube_002.vertex_groups.new(name='Bone.022')
_vg = ob_cube_002.vertex_groups.new(name='Bone.023')
_m = ob_cube_002.modifiers.new('Armature', 'ARMATURE')

# ---- collection membership
col_collection.objects.link(ob_cube_001)
col_collection.objects.link(ob_cube_002)

# ---- scene / render settings (as saved in the file)
scene.frame_start = 1; scene.frame_end = 250; scene.frame_set(1)
scene.render.engine = 'BLENDER_EEVEE_NEXT'
scene.cycles.use_denoising = False
scene.cycles.samples = 128
scene.cycles.sampling_pattern = 'TABULATED_SOBOL'
scene.cycles.use_adaptive_sampling = False
scene.cycles.use_light_tree = False
scene.view_settings.view_transform = 'Filmic'
bpy.context.view_layer.update()

# ---- added for rendering (the .blend has no active camera and no usable light): camera, sun
cam_auto = bpy.data.cameras.new('AutoCamera')
cam_auto.lens = 50.0
cam_auto.sensor_width = 36.0
cam_auto.clip_end = 1000.0
ob_auto_camera = bpy.data.objects.new('AutoCamera', cam_auto)
scene.collection.objects.link(ob_auto_camera)
ob_auto_camera.location = (6.81819, -8.18183, 17.2483)
ob_auto_camera.rotation_euler = (1.09748, -7.21219e-08, 0.694738)
scene.camera = ob_auto_camera
light_auto_sun = bpy.data.lights.new('AutoSun', 'SUN')
light_auto_sun.energy = 3.0
light_auto_sun.angle = 0.0523599
ob_auto_sun = bpy.data.objects.new('AutoSun', light_auto_sun)
scene.collection.objects.link(ob_auto_sun)
ob_auto_sun.rotation_euler = (0.872665, 0.174533, 0.523599)
bpy.context.view_layer.update()
